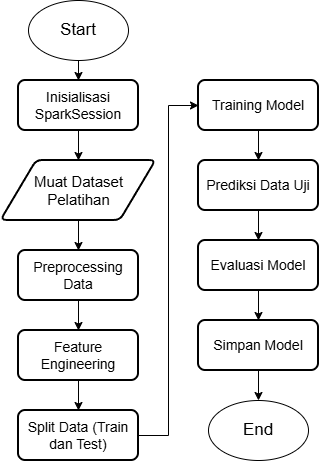

The diagram above was exported from draw.io. Its source (the exported page's mxGraphModel, read from the mxfile embedded in the PNG):
<mxGraphModel dx="717" dy="1526" grid="1" gridSize="10" guides="1" tooltips="1" connect="1" arrows="1" fold="1" page="1" pageScale="1" pageWidth="850" pageHeight="1100" background="light-dark(#FFFFFF,#FFFFFF)" math="0" shadow="0">
  <root>
    <mxCell id="0" />
    <mxCell id="1" parent="0" />
    <mxCell id="G0kvTMeJcExYuT7p9ccF-8" edge="1" parent="1" source="JrgsVTndObeU6HaWIsuf-1" style="edgeStyle=orthogonalEdgeStyle;rounded=0;orthogonalLoop=1;jettySize=auto;html=1;entryX=0.5;entryY=0;entryDx=0;entryDy=0;strokeColor=light-dark(#000000,#000000);" target="G0kvTMeJcExYuT7p9ccF-1">
      <mxGeometry relative="1" as="geometry" />
    </mxCell>
    <mxCell id="JrgsVTndObeU6HaWIsuf-1" parent="1" style="ellipse;whiteSpace=wrap;html=1;strokeColor=light-dark(#000000,#000000);fillColor=light-dark(#FFFFFF,#FFFFFF);" value="&lt;font style=&quot;color: light-dark(rgb(0, 0, 0), rgb(0, 0, 0)); font-size: 17px;&quot;&gt;Start&lt;/font&gt;" vertex="1">
      <mxGeometry height="60" width="100" x="290" y="-30" as="geometry" />
    </mxCell>
    <mxCell id="JrgsVTndObeU6HaWIsuf-2" parent="1" style="ellipse;whiteSpace=wrap;html=1;strokeColor=light-dark(#000000,#000000);fillColor=light-dark(#FFFFFF,#FFFFFF);" value="&lt;font style=&quot;color: light-dark(rgb(0, 0, 0), rgb(0, 0, 0)); font-size: 17px;&quot;&gt;End&lt;/font&gt;" vertex="1">
      <mxGeometry height="60" width="100" x="470" y="370" as="geometry" />
    </mxCell>
    <mxCell id="G0kvTMeJcExYuT7p9ccF-10" edge="1" parent="1" source="JrgsVTndObeU6HaWIsuf-22" style="edgeStyle=orthogonalEdgeStyle;rounded=0;orthogonalLoop=1;jettySize=auto;html=1;entryX=0.5;entryY=0;entryDx=0;entryDy=0;strokeColor=light-dark(#000000,#000000);" target="GcAVymDGgrusUAGLMIAD-6">
      <mxGeometry relative="1" as="geometry" />
    </mxCell>
    <mxCell id="JrgsVTndObeU6HaWIsuf-22" parent="1" style="shape=parallelogram;html=1;strokeWidth=2;perimeter=parallelogramPerimeter;whiteSpace=wrap;rounded=1;arcSize=12;size=0.23;fontColor=light-dark(#000000,#000000);fillColor=light-dark(#FFFFFF,#FFFFFF);strokeColor=light-dark(#000000,#000000);" value="&lt;span style=&quot;font-size: 15px;&quot;&gt;Muat Dataset Pelatihan&lt;/span&gt;" vertex="1">
      <mxGeometry height="60" width="155" x="262.5" y="130" as="geometry" />
    </mxCell>
    <mxCell id="G0kvTMeJcExYuT7p9ccF-11" edge="1" parent="1" source="GcAVymDGgrusUAGLMIAD-6" style="edgeStyle=orthogonalEdgeStyle;rounded=0;orthogonalLoop=1;jettySize=auto;html=1;entryX=0.5;entryY=0;entryDx=0;entryDy=0;strokeColor=light-dark(#000000,#000000);" target="G0kvTMeJcExYuT7p9ccF-2">
      <mxGeometry relative="1" as="geometry" />
    </mxCell>
    <mxCell id="GcAVymDGgrusUAGLMIAD-6" parent="1" style="rounded=1;whiteSpace=wrap;html=1;absoluteArcSize=1;arcSize=14;strokeWidth=2;fontColor=light-dark(#000000,#000000);fillColor=light-dark(#FFFFFF,#FFFFFF);strokeColor=light-dark(#000000,#000000);" value="&lt;font style=&quot;font-size: 14px;&quot;&gt;Preprocessing Data&lt;/font&gt;" vertex="1">
      <mxGeometry height="50" width="120" x="280" y="220" as="geometry" />
    </mxCell>
    <mxCell id="G0kvTMeJcExYuT7p9ccF-9" edge="1" parent="1" source="G0kvTMeJcExYuT7p9ccF-1" style="edgeStyle=orthogonalEdgeStyle;rounded=0;orthogonalLoop=1;jettySize=auto;html=1;exitX=0.5;exitY=1;exitDx=0;exitDy=0;entryX=0.5;entryY=0;entryDx=0;entryDy=0;strokeColor=light-dark(#000000,#000000);" target="JrgsVTndObeU6HaWIsuf-22">
      <mxGeometry relative="1" as="geometry" />
    </mxCell>
    <mxCell id="G0kvTMeJcExYuT7p9ccF-1" parent="1" style="rounded=1;whiteSpace=wrap;html=1;absoluteArcSize=1;arcSize=14;strokeWidth=2;fontColor=light-dark(#000000,#000000);fillColor=light-dark(#FFFFFF,#FFFFFF);strokeColor=light-dark(#000000,#000000);" value="&lt;span style=&quot;font-size: 14px;&quot;&gt;Inisialisasi SparkSession&lt;/span&gt;" vertex="1">
      <mxGeometry height="50" width="120" x="280" y="50" as="geometry" />
    </mxCell>
    <mxCell id="G0kvTMeJcExYuT7p9ccF-12" edge="1" parent="1" source="G0kvTMeJcExYuT7p9ccF-2" style="edgeStyle=orthogonalEdgeStyle;rounded=0;orthogonalLoop=1;jettySize=auto;html=1;entryX=0.5;entryY=0;entryDx=0;entryDy=0;strokeColor=light-dark(#000000,#000000);" target="G0kvTMeJcExYuT7p9ccF-3">
      <mxGeometry relative="1" as="geometry" />
    </mxCell>
    <mxCell id="G0kvTMeJcExYuT7p9ccF-2" parent="1" style="rounded=1;whiteSpace=wrap;html=1;absoluteArcSize=1;arcSize=14;strokeWidth=2;fontColor=light-dark(#000000,#000000);fillColor=light-dark(#FFFFFF,#FFFFFF);strokeColor=light-dark(#000000,#000000);" value="&lt;font style=&quot;font-size: 14px;&quot;&gt;Feature Engineering&lt;/font&gt;" vertex="1">
      <mxGeometry height="50" width="120" x="280" y="300" as="geometry" />
    </mxCell>
    <mxCell id="G0kvTMeJcExYuT7p9ccF-13" edge="1" parent="1" source="G0kvTMeJcExYuT7p9ccF-3" style="edgeStyle=orthogonalEdgeStyle;rounded=0;orthogonalLoop=1;jettySize=auto;html=1;entryX=0;entryY=0.5;entryDx=0;entryDy=0;strokeColor=light-dark(#000000,#000000);" target="G0kvTMeJcExYuT7p9ccF-4">
      <mxGeometry relative="1" as="geometry" />
    </mxCell>
    <mxCell id="G0kvTMeJcExYuT7p9ccF-3" parent="1" style="rounded=1;whiteSpace=wrap;html=1;absoluteArcSize=1;arcSize=14;strokeWidth=2;fontColor=light-dark(#000000,#000000);fillColor=light-dark(#FFFFFF,#FFFFFF);strokeColor=light-dark(#000000,#000000);" value="&lt;font style=&quot;font-size: 14px;&quot;&gt;Split Data (Train dan Test)&lt;/font&gt;" vertex="1">
      <mxGeometry height="50" width="120" x="280" y="380" as="geometry" />
    </mxCell>
    <mxCell id="G0kvTMeJcExYuT7p9ccF-14" edge="1" parent="1" source="G0kvTMeJcExYuT7p9ccF-4" style="edgeStyle=orthogonalEdgeStyle;rounded=0;orthogonalLoop=1;jettySize=auto;html=1;entryX=0.5;entryY=0;entryDx=0;entryDy=0;strokeColor=light-dark(#000000,#000000);" target="G0kvTMeJcExYuT7p9ccF-5">
      <mxGeometry relative="1" as="geometry" />
    </mxCell>
    <mxCell id="G0kvTMeJcExYuT7p9ccF-4" parent="1" style="rounded=1;whiteSpace=wrap;html=1;absoluteArcSize=1;arcSize=14;strokeWidth=2;fontColor=light-dark(#000000,#000000);fillColor=light-dark(#FFFFFF,#FFFFFF);strokeColor=light-dark(#000000,#000000);" value="&lt;font style=&quot;font-size: 14px;&quot;&gt;Training Model&lt;/font&gt;" vertex="1">
      <mxGeometry height="50" width="120" x="460" y="50" as="geometry" />
    </mxCell>
    <mxCell id="G0kvTMeJcExYuT7p9ccF-15" edge="1" parent="1" source="G0kvTMeJcExYuT7p9ccF-5" style="edgeStyle=orthogonalEdgeStyle;rounded=0;orthogonalLoop=1;jettySize=auto;html=1;entryX=0.5;entryY=0;entryDx=0;entryDy=0;strokeColor=light-dark(#000000,#000000);" target="G0kvTMeJcExYuT7p9ccF-6">
      <mxGeometry relative="1" as="geometry" />
    </mxCell>
    <mxCell id="G0kvTMeJcExYuT7p9ccF-5" parent="1" style="rounded=1;whiteSpace=wrap;html=1;absoluteArcSize=1;arcSize=14;strokeWidth=2;fontColor=light-dark(#000000,#000000);fillColor=light-dark(#FFFFFF,#FFFFFF);strokeColor=light-dark(#000000,#000000);" value="&lt;font style=&quot;font-size: 14px;&quot;&gt;Prediksi Data Uji&lt;/font&gt;" vertex="1">
      <mxGeometry height="50" width="120" x="460" y="130" as="geometry" />
    </mxCell>
    <mxCell id="G0kvTMeJcExYuT7p9ccF-16" edge="1" parent="1" source="G0kvTMeJcExYuT7p9ccF-6" style="edgeStyle=orthogonalEdgeStyle;rounded=0;orthogonalLoop=1;jettySize=auto;html=1;entryX=0.5;entryY=0;entryDx=0;entryDy=0;strokeColor=light-dark(#000000,#000000);" target="G0kvTMeJcExYuT7p9ccF-7">
      <mxGeometry relative="1" as="geometry" />
    </mxCell>
    <mxCell id="G0kvTMeJcExYuT7p9ccF-6" parent="1" style="rounded=1;whiteSpace=wrap;html=1;absoluteArcSize=1;arcSize=14;strokeWidth=2;fontColor=light-dark(#000000,#000000);fillColor=light-dark(#FFFFFF,#FFFFFF);strokeColor=light-dark(#000000,#000000);" value="&lt;font style=&quot;font-size: 14px;&quot;&gt;Evaluasi Model&lt;/font&gt;" vertex="1">
      <mxGeometry height="50" width="120" x="460" y="210" as="geometry" />
    </mxCell>
    <mxCell id="G0kvTMeJcExYuT7p9ccF-17" edge="1" parent="1" source="G0kvTMeJcExYuT7p9ccF-7" style="edgeStyle=orthogonalEdgeStyle;rounded=0;orthogonalLoop=1;jettySize=auto;html=1;entryX=0.5;entryY=0;entryDx=0;entryDy=0;strokeColor=light-dark(#000000,#000000);" target="JrgsVTndObeU6HaWIsuf-2">
      <mxGeometry relative="1" as="geometry" />
    </mxCell>
    <mxCell id="G0kvTMeJcExYuT7p9ccF-7" parent="1" style="rounded=1;whiteSpace=wrap;html=1;absoluteArcSize=1;arcSize=14;strokeWidth=2;fontColor=light-dark(#000000,#000000);fillColor=light-dark(#FFFFFF,#FFFFFF);strokeColor=light-dark(#000000,#000000);" value="&lt;font style=&quot;font-size: 14px;&quot;&gt;Simpan Model&lt;/font&gt;" vertex="1">
      <mxGeometry height="50" width="120" x="460" y="290" as="geometry" />
    </mxCell>
  </root>
</mxGraphModel>